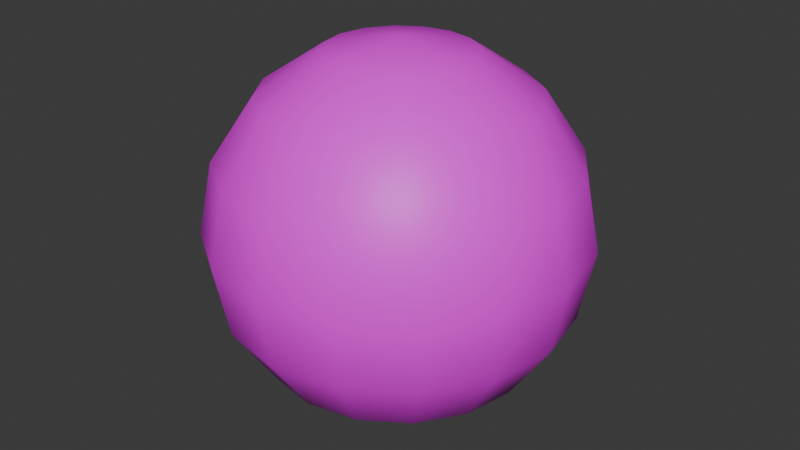 # Source: Eyeball64.blend  (saved by Blender 4.4.30; exported with 4.5.12 LTS)
import bpy
from mathutils import Matrix  # noqa: F401  (used for matrix-valued properties, if any)

bpy.ops.wm.read_factory_settings(use_empty=True)
scene = bpy.context.scene
scene.name = 'Scene'

# ---- collections
col_collection = bpy.data.collections.new('Collection'); scene.collection.children.link(col_collection)

# ---- images (referenced by path relative to the original .blend; pixels are not part of the script)
import os
ASSET_DIR = os.environ.get("B2B_ASSET_DIR", "")  # directory of the original .blend (textures are referenced by path, not embedded)
HERE = os.path.dirname(os.path.abspath(__file__))  # packed textures are extracted next to this script under _unpacked/

def load_image(name, relpath, width, height, colorspace="sRGB"):
    """Load a texture the original file referenced (path relative to the .blend, or extracted next to this script)."""
    p = next((c for c in (os.path.join(HERE, relpath), os.path.join(ASSET_DIR, relpath)) if relpath and os.path.exists(c)), "")
    if p:
        img = bpy.data.images.load(p, check_existing=True)
        img.name = name
    else:  # same state as the original file: an image datablock whose file is absent (Cycles renders it pink)
        img = bpy.data.images.new(name, width, height)
        img.source = "FILE"
        img.filepath = "//" + (relpath or name)
    img.colorspace_settings.name = colorspace
    return img
img_eyetexture64 = load_image('EyeTexture64', 'EyeTexture64.png', 1024, 1024, 'sRGB')
img_eyebaall64lid = load_image('Eyebaall64Lid', 'missing.png', 64, 64, 'sRGB')

# ---- materials (node trees are filled in below, after node groups)
mat_eyeball64_material = bpy.data.materials.new('Eyeball64 Material')
mat_eyeball64lid_material = bpy.data.materials.new('Eyeball64Lid Material')

# ---- material node trees
mat_eyeball64_material.use_nodes = True; mat_eyeball64_material.node_tree.nodes.clear()
_N = mat_eyeball64_material.node_tree.nodes; _L = mat_eyeball64_material.node_tree.links
n0 = _N.new('ShaderNodeBsdfPrincipled'); n0.name = 'Principled BSDF'; n0.location = (10, 300)
n1 = _N.new('ShaderNodeOutputMaterial'); n1.name = 'Material Output'; n1.location = (300, 300)
n2 = _N.new('ShaderNodeTexImage'); n2.name = 'Image Texture'; n2.location = (-280, 280)
n2.image = img_eyetexture64
_L.new(n0.outputs[0], n1.inputs[0])
_L.new(n2.outputs[0], n0.inputs[0])
n1.is_active_output = True
mat_eyeball64lid_material.use_nodes = True; mat_eyeball64lid_material.node_tree.nodes.clear()
_N = mat_eyeball64lid_material.node_tree.nodes; _L = mat_eyeball64lid_material.node_tree.links
n0 = _N.new('ShaderNodeBsdfPrincipled'); n0.name = 'Principled BSDF'; n0.location = (10, 300)
n1 = _N.new('ShaderNodeOutputMaterial'); n1.name = 'Material Output'; n1.location = (300, 300)
n2 = _N.new('ShaderNodeTexImage'); n2.name = 'Image Texture'; n2.location = (-280, 280)
n2.image = img_eyebaall64lid
_L.new(n0.outputs[0], n1.inputs[0])
_L.new(n2.outputs[0], n0.inputs[0])
n1.is_active_output = True

# ---- world
world_world = bpy.data.worlds.new('World'); scene.world = world_world
world_world.use_nodes = True; world_world.node_tree.nodes.clear()
_N = world_world.node_tree.nodes; _L = world_world.node_tree.links
n0 = _N.new('ShaderNodeOutputWorld'); n0.name = 'World Output'; n0.location = (300, 300)
n1 = _N.new('ShaderNodeBackground'); n1.name = 'Background'; n1.location = (10, 300)
n1.inputs[0].default_value = (0.05088, 0.05088, 0.05088, 1.0)
_L.new(n1.outputs[0], n0.inputs[0])
n0.is_active_output = True
world_world.color = (0.05088, 0.05088, 0.05088)
world_world.sun_shadow_jitter_overblur = 0.0

# ---- meshes
me_sphere = bpy.data.meshes.new('Sphere')
me_sphere.from_pydata([(0.0, 0.9239, 0.3827), (0.0, 1.0, 0.0), (0.0, 0.9239, -0.3827), (0.0, 0.3827, -0.9239), (0.1464, 0.3536, 0.9239), (0.2706, 0.6533, 0.7071), (0.3536, 0.8536, 0.3827), (0.3827, 0.9239, 0.0), (0.3536, 0.8536, -0.3827), (0.2706, 0.6533, -0.7071), (0.1464, 0.3536, -0.9239), (0.2706, 0.2706, 0.9239), (0.5, 0.5, 0.7071), (0.6533, 0.6533, 0.3827), (0.7071, 0.7071, 0.0), (0.6533, 0.6533, -0.3827), (0.5, 0.5, -0.7071), (0.2706, 0.2706, -0.9239), (0.3536, 0.1464, 0.9239), (0.6533, 0.2706, 0.7071), (0.8536, 0.3536, 0.3827), (0.9239, 0.3827, 0.0), (0.8536, 0.3536, -0.3827), (0.6533, 0.2706, -0.7071), (0.3536, 0.1464, -0.9239), (0.3827, -4.47e-08, 0.9239), (0.7071, -8.941e-08, 0.7071), (0.9239, -1.192e-07, 0.3827), (1.0, -1.49e-07, 0.0), (0.9239, -1.192e-07, -0.3827), (0.7071, -8.941e-08, -0.7071), (0.3827, -4.47e-08, -0.9239), (0.3536, -0.1464, 0.9239), (0.6533, -0.2706, 0.7071), (0.8536, -0.3536, 0.3827), (0.9239, -0.3827, 0.0), (0.8536, -0.3536, -0.3827), (0.6533, -0.2706, -0.7071), (0.3536, -0.1464, -0.9239), (0.2706, -0.2706, 0.9239), (0.5, -0.5, 0.7071), (0.6533, -0.6533, 0.3827), (0.7071, -0.7071, 0.0), (0.6533, -0.6533, -0.3827), (0.5, -0.5, -0.7071), (0.2706, -0.2706, -0.9239), (0.1464, -0.3536, 0.9239), (0.2706, -0.6533, 0.7071), (0.3536, -0.8536, 0.3827), (0.3827, -0.9239, 0.0), (0.3536, -0.8536, -0.3827), (0.2706, -0.6533, -0.7071), (0.1464, -0.3536, -0.9239), (-1.192e-07, -0.3827, 0.9239), (-2.235e-07, -0.7071, 0.7071), (-2.384e-07, -0.9239, 0.3827), (-3.576e-07, -1.0, 0.0), (-2.384e-07, -0.9239, -0.3827), (-2.235e-07, -0.7071, -0.7071), (-1.192e-07, -0.3827, -0.9239), (0.0, 0.0, -1.0), (0.0, 0.0, 1.0), (-0.1464, -0.3536, 0.9239), (-0.2706, -0.6533, 0.7071), (-0.3536, -0.8536, 0.3827), (-0.3827, -0.9239, 0.0), (-0.3536, -0.8536, -0.3827), (-0.2706, -0.6533, -0.7071), (-0.1464, -0.3536, -0.9239), (-0.2706, -0.2706, 0.9239), (-0.5, -0.5, 0.7071), (-0.6533, -0.6533, 0.3827), (-0.7071, -0.7071, 0.0), (-0.6533, -0.6533, -0.3827), (-0.5, -0.5, -0.7071), (-0.2706, -0.2706, -0.9239), (-0.3536, -0.1464, 0.9239), (-0.6533, -0.2706, 0.7071), (-0.8536, -0.3536, 0.3827), (-0.9239, -0.3827, 0.0), (-0.8536, -0.3536, -0.3827), (-0.6533, -0.2706, -0.7071), (-0.3536, -0.1464, -0.9239), (-0.3827, 1.788e-07, 0.9239), (-0.7071, 3.278e-07, 0.7071), (-0.9239, 3.576e-07, 0.3827), (-1.0, 5.066e-07, 0.0), (-0.9239, 3.576e-07, -0.3827), (-0.7071, 3.278e-07, -0.7071), (-0.3827, 1.788e-07, -0.9239), (-0.3536, 0.1464, 0.9239), (-0.6533, 0.2706, 0.7071), (-0.8536, 0.3536, 0.3827), (-0.9239, 0.3827, 0.0), (-0.8536, 0.3536, -0.3827), (-0.6533, 0.2706, -0.7071), (-0.3536, 0.1464, -0.9239), (-0.2706, 0.2706, 0.9239), (-0.5, 0.5, 0.7071), (-0.6533, 0.6533, 0.3827), (-0.7071, 0.7071, 0.0), (-0.6533, 0.6533, -0.3827), (-0.5, 0.5, -0.7071), (-0.2706, 0.2706, -0.9239), (-0.1464, 0.3536, 0.9239), (-0.2706, 0.6533, 0.7071), (-0.3536, 0.8536, 0.3827), (-0.3827, 0.9239, 0.0), (-0.3536, 0.8536, -0.3827), (-0.2706, 0.6533, -0.7071), (-0.1464, 0.3536, -0.9239), (2.384e-07, 0.3827, 0.9239), (4.47e-07, 0.7071, 0.7071), (4.47e-07, 0.7071, -0.7071)], [], [(112, 111, 4, 5), (3, 113, 9, 10), (2, 1, 7, 8), (0, 112, 5, 6), (111, 61, 4), (60, 3, 10), (113, 2, 8, 9), (1, 0, 6, 7), (8, 7, 14, 15), (6, 5, 12, 13), (4, 61, 11), (60, 10, 17), (9, 8, 15, 16), (7, 6, 13, 14), (5, 4, 11, 12), (10, 9, 16, 17), (60, 17, 24), (16, 15, 22, 23), (14, 13, 20, 21), (12, 11, 18, 19), (17, 16, 23, 24), (15, 14, 21, 22), (13, 12, 19, 20), (11, 61, 18), (21, 20, 27, 28), (19, 18, 25, 26), (24, 23, 30, 31), (22, 21, 28, 29), (20, 19, 26, 27), (18, 61, 25), (60, 24, 31), (23, 22, 29, 30), (31, 30, 37, 38), (29, 28, 35, 36), (27, 26, 33, 34), (25, 61, 32), (60, 31, 38), (30, 29, 36, 37), (28, 27, 34, 35), (26, 25, 32, 33), (34, 33, 40, 41), (32, 61, 39), (60, 38, 45), (37, 36, 43, 44), (35, 34, 41, 42), (33, 32, 39, 40), (38, 37, 44, 45), (36, 35, 42, 43), (60, 45, 52), (44, 43, 50, 51), (42, 41, 48, 49), (40, 39, 46, 47), (45, 44, 51, 52), (43, 42, 49, 50), (41, 40, 47, 48), (39, 61, 46), (47, 46, 53, 54), (52, 51, 58, 59), (50, 49, 56, 57), (48, 47, 54, 55), (46, 61, 53), (60, 52, 59), (51, 50, 57, 58), (49, 48, 55, 56), (59, 58, 67, 68), (57, 56, 65, 66), (55, 54, 63, 64), (53, 61, 62), (60, 59, 68), (58, 57, 66, 67), (56, 55, 64, 65), (54, 53, 62, 63), (62, 61, 69), (60, 68, 75), (67, 66, 73, 74), (65, 64, 71, 72), (63, 62, 69, 70), (68, 67, 74, 75), (66, 65, 72, 73), (64, 63, 70, 71), (74, 73, 80, 81), (72, 71, 78, 79), (70, 69, 76, 77), (75, 74, 81, 82), (73, 72, 79, 80), (71, 70, 77, 78), (69, 61, 76), (60, 75, 82), (82, 81, 88, 89), (80, 79, 86, 87), (78, 77, 84, 85), (76, 61, 83), (60, 82, 89), (81, 80, 87, 88), (79, 78, 85, 86), (77, 76, 83, 84), (87, 86, 93, 94), (85, 84, 91, 92), (83, 61, 90), (60, 89, 96), (88, 87, 94, 95), (86, 85, 92, 93), (84, 83, 90, 91), (89, 88, 95, 96), (60, 96, 103), (95, 94, 101, 102), (93, 92, 99, 100), (91, 90, 97, 98), (96, 95, 102, 103), (94, 93, 100, 101), (92, 91, 98, 99), (90, 61, 97), (100, 99, 106, 107), (98, 97, 104, 105), (103, 102, 109, 110), (101, 100, 107, 108), (99, 98, 105, 106), (97, 61, 104), (60, 103, 110), (102, 101, 108, 109), (110, 109, 113, 3), (108, 107, 1, 2), (106, 105, 112, 0), (104, 61, 111), (60, 110, 3), (109, 108, 2, 113), (107, 106, 0, 1), (105, 104, 111, 112)])
me_sphere.polygons.foreach_set('use_smooth', [True] * 128)
me_sphere.polygons.foreach_set('material_index', [0, 1, 1, 1, 0, 1, 1, 1, 1, 1, 0, 1, 1, 1, 0, 1, 1, 1, 1, 0, 1, 1, 1, 0, 1, 0, 1, 1, 1, 0, 1, 1, 1, 1, 1, 0, 1, 1, 1, 0, 1, 0, 1, 1, 1, 0, 1, 1, 1, 1, 1, 0, 1, 1, 1, 0, 0, 1, 1, 1, 0, 1, 1, 1, 1, 1, 1, 0, 1, 1, 1, 0, 0, 1, 1, 1, 0, 1, 1, 1, 1, 1, 0, 1, 1, 1, 0, 1, 1, 1, 1, 0, 1, 1, 1, 0, 1, 1, 0, 1, 1, 1, 0, 1, 1, 1, 1, 0, 1, 1, 1, 0, 1, 0, 1, 1, 1, 0, 1, 1, 1, 1, 1, 0, 1, 1, 1, 0])
_uv = me_sphere.uv_layers.new(name='UVMap')
_uv.uv.foreach_set('vector', [0.5, 1.0, 0.5, 0.7706, 0.6036, 0.75, 0.6913, 0.9619, 0.5, 0.3262, 0.5, 0.1683, 0.5923, 0.206, 0.5364, 0.3407, 0.5, 0.03042, 1.0, 0.09105, 0.8543, 0.1532, 0.7109, 0.1285, 1.0, 0.2013, 1.0, 0.3043, 0.958, 0.3211, 0.9234, 0.2323, 0.5, 0.7706, 0.5, 0.5, 0.6036, 0.75, 0.5, 0.5, 0.5, 0.3262, 0.5364, 0.3407, 0.5, 0.1683, 0.5, 0.03042, 0.7109, 0.1285, 0.5923, 0.206, 1.0, 0.09105, 1.0, 0.2013, 0.9234, 0.2323, 0.8543, 0.1532, 0.7109, 0.1285, 0.8543, 0.1532, 0.8127, 0.2627, 0.7286, 0.2514, 0.9234, 0.2323, 0.958, 0.3211, 0.9263, 0.3663, 0.8778, 0.3068, 0.6036, 0.75, 0.5, 0.5, 0.6913, 0.6913, 0.5, 0.5, 0.5364, 0.3407, 0.5646, 0.3803, 0.5923, 0.206, 0.7109, 0.1285, 0.7286, 0.2514, 0.6401, 0.2909, 0.8543, 0.1532, 0.9234, 0.2323, 0.8778, 0.3068, 0.8127, 0.2627, 0.6913, 0.9619, 0.6036, 0.75, 0.6913, 0.6913, 0.8536, 0.8536, 0.5364, 0.3407, 0.5923, 0.206, 0.6401, 0.2909, 0.5646, 0.3803, 0.5, 0.5, 0.5646, 0.3803, 0.5814, 0.4363, 0.6401, 0.2909, 0.7286, 0.2514, 0.7335, 0.3756, 0.6603, 0.3928, 0.8127, 0.2627, 0.8778, 0.3068, 0.8567, 0.4001, 0.7991, 0.3803, 0.8536, 0.8536, 0.6913, 0.6913, 0.75, 0.6036, 0.9619, 0.6913, 0.5646, 0.3803, 0.6401, 0.2909, 0.6603, 0.3928, 0.5814, 0.4363, 0.7286, 0.2514, 0.8127, 0.2627, 0.7991, 0.3803, 0.7335, 0.3756, 0.8778, 0.3068, 0.9263, 0.3663, 0.908, 0.4291, 0.8567, 0.4001, 0.6913, 0.6913, 0.5, 0.5, 0.75, 0.6036, 0.7991, 0.3803, 0.8567, 0.4001, 0.8506, 0.5, 0.7955, 0.5, 0.9619, 0.6913, 0.75, 0.6036, 0.7706, 0.5, 1.0, 0.5, 0.5814, 0.4363, 0.6603, 0.3928, 0.6659, 0.5, 0.5869, 0.5, 0.7335, 0.3756, 0.7991, 0.3803, 0.7955, 0.5, 0.7348, 0.5, 0.8567, 0.4001, 0.908, 0.4291, 0.9021, 0.5, 0.8506, 0.5, 0.75, 0.6036, 0.5, 0.5, 0.7706, 0.5, 0.5, 0.5, 0.5814, 0.4363, 0.5869, 0.5, 0.6603, 0.3928, 0.7335, 0.3756, 0.7348, 0.5, 0.6659, 0.5, 0.5869, 0.5, 0.6659, 0.5, 0.6603, 0.6072, 0.5814, 0.5637, 0.7348, 0.5, 0.7955, 0.5, 0.7991, 0.6197, 0.7335, 0.6244, 0.8506, 0.5, 0.9021, 0.5, 0.908, 0.5709, 0.8567, 0.5999, 0.7706, 0.5, 0.5, 0.5, 0.75, 0.3964, 0.5, 0.5, 0.5869, 0.5, 0.5814, 0.5637, 0.6659, 0.5, 0.7348, 0.5, 0.7335, 0.6244, 0.6603, 0.6072, 0.7955, 0.5, 0.8506, 0.5, 0.8567, 0.5999, 0.7991, 0.6197, 1.0, 0.5, 0.7706, 0.5, 0.75, 0.3964, 0.9619, 0.3087, 0.8567, 0.5999, 0.908, 0.5709, 0.9263, 0.6337, 0.8778, 0.6932, 0.75, 0.3964, 0.5, 0.5, 0.6913, 0.3087, 0.5, 0.5, 0.5814, 0.5637, 0.5646, 0.6197, 0.6603, 0.6072, 0.7335, 0.6244, 0.7286, 0.7486, 0.6401, 0.7091, 0.7991, 0.6197, 0.8567, 0.5999, 0.8778, 0.6932, 0.8127, 0.7373, 0.9619, 0.3087, 0.75, 0.3964, 0.6913, 0.3087, 0.8536, 0.1464, 0.5814, 0.5637, 0.6603, 0.6072, 0.6401, 0.7091, 0.5646, 0.6197, 0.7335, 0.6244, 0.7991, 0.6197, 0.8127, 0.7373, 0.7286, 0.7486, 0.5, 0.5, 0.5646, 0.6197, 0.5364, 0.6593, 0.6401, 0.7091, 0.7286, 0.7486, 0.7109, 0.8715, 0.5923, 0.794, 0.8127, 0.7373, 0.8778, 0.6932, 0.9234, 0.7677, 0.8543, 0.8468, 0.8536, 0.1464, 0.6913, 0.3087, 0.6036, 0.25, 0.6913, 0.03806, 0.5646, 0.6197, 0.6401, 0.7091, 0.5923, 0.794, 0.5364, 0.6593, 0.7286, 0.7486, 0.8127, 0.7373, 0.8543, 0.8468, 0.7109, 0.8715, 0.8778, 0.6932, 0.9263, 0.6337, 0.958, 0.6789, 0.9234, 0.7677, 0.6913, 0.3087, 0.5, 0.5, 0.6036, 0.25, 0.6913, 0.03806, 0.6036, 0.25, 0.5, 0.2294, 0.5, -5.96e-08, 0.5364, 0.6593, 0.5923, 0.794, 0.5, 0.8317, 0.5, 0.6738, 0.7109, 0.8715, 0.8543, 0.8468, 1.0, 0.9089, 0.5, 0.9696, 0.9234, 0.7677, 0.958, 0.6789, 1.0, 0.6957, 1.0, 0.7987, 0.6036, 0.25, 0.5, 0.5, 0.5, 0.2294, 0.5, 0.5, 0.5364, 0.6593, 0.5, 0.6738, 0.5923, 0.794, 0.7109, 0.8715, 0.5, 0.9696, 0.5, 0.8317, 0.8543, 0.8468, 0.9234, 0.7677, 1.0, 0.7987, 1.0, 0.9089, 0.5, 0.6738, 0.5, 0.8317, 0.4077, 0.794, 0.4636, 0.6593, 0.5, 0.9696, 0.0, 0.9089, 0.1457, 0.8468, 0.2891, 0.8715, 0.0, 0.7987, 0.0, 0.6957, 0.04201, 0.6789, 0.07662, 0.7677, 0.5, 0.2294, 0.5, 0.5, 0.3964, 0.25, 0.5, 0.5, 0.5, 0.6738, 0.4636, 0.6593, 0.5, 0.8317, 0.5, 0.9696, 0.2891, 0.8715, 0.4077, 0.794, 0.0, 0.9089, 0.0, 0.7987, 0.07662, 0.7677, 0.1457, 0.8468, 0.5, -5.96e-08, 0.5, 0.2294, 0.3964, 0.25, 0.3087, 0.03806, 0.3964, 0.25, 0.5, 0.5, 0.3087, 0.3087, 0.5, 0.5, 0.4636, 0.6593, 0.4354, 0.6197, 0.4077, 0.794, 0.2891, 0.8715, 0.2714, 0.7486, 0.3599, 0.7091, 0.1457, 0.8468, 0.07662, 0.7677, 0.1222, 0.6932, 0.1873, 0.7373, 0.3087, 0.03806, 0.3964, 0.25, 0.3087, 0.3087, 0.1464, 0.1464, 0.4636, 0.6593, 0.4077, 0.794, 0.3599, 0.7091, 0.4354, 0.6197, 0.2891, 0.8715, 0.1457, 0.8468, 0.1873, 0.7373, 0.2714, 0.7486, 0.07662, 0.7677, 0.04201, 0.6789, 0.07371, 0.6337, 0.1222, 0.6932, 0.3599, 0.7091, 0.2714, 0.7486, 0.2665, 0.6244, 0.3397, 0.6072, 0.1873, 0.7373, 0.1222, 0.6932, 0.1433, 0.5999, 0.2009, 0.6197, 0.1464, 0.1464, 0.3087, 0.3087, 0.25, 0.3964, 0.03806, 0.3087, 0.4354, 0.6197, 0.3599, 0.7091, 0.3397, 0.6072, 0.4186, 0.5637, 0.2714, 0.7486, 0.1873, 0.7373, 0.2009, 0.6197, 0.2665, 0.6244, 0.1222, 0.6932, 0.07371, 0.6337, 0.09201, 0.5709, 0.1433, 0.5999, 0.3087, 0.3087, 0.5, 0.5, 0.25, 0.3964, 0.5, 0.5, 0.4354, 0.6197, 0.4186, 0.5637, 0.4186, 0.5637, 0.3397, 0.6072, 0.3341, 0.5, 0.4131, 0.5, 0.2665, 0.6244, 0.2009, 0.6197, 0.2045, 0.5, 0.2652, 0.5, 0.1433, 0.5999, 0.09201, 0.5709, 0.09786, 0.5, 0.1494, 0.5, 0.25, 0.3964, 0.5, 0.5, 0.2294, 0.5, 0.5, 0.5, 0.4186, 0.5637, 0.4131, 0.5, 0.3397, 0.6072, 0.2665, 0.6244, 0.2652, 0.5, 0.3341, 0.5, 0.2009, 0.6197, 0.1433, 0.5999, 0.1494, 0.5, 0.2045, 0.5, 0.03806, 0.3087, 0.25, 0.3964, 0.2294, 0.5, 2.98e-08, 0.5, 0.2652, 0.5, 0.2045, 0.5, 0.2009, 0.3803, 0.2665, 0.3756, 0.1494, 0.5, 0.09786, 0.5, 0.09201, 0.4291, 0.1433, 0.4001, 0.2294, 0.5, 0.5, 0.5, 0.25, 0.6036, 0.5, 0.5, 0.4131, 0.5, 0.4186, 0.4363, 0.3341, 0.5, 0.2652, 0.5, 0.2665, 0.3756, 0.3397, 0.3928, 0.2045, 0.5, 0.1494, 0.5, 0.1433, 0.4001, 0.2009, 0.3803, 2.98e-08, 0.5, 0.2294, 0.5, 0.25, 0.6036, 0.03806, 0.6913, 0.4131, 0.5, 0.3341, 0.5, 0.3397, 0.3928, 0.4186, 0.4363, 0.5, 0.5, 0.4186, 0.4363, 0.4354, 0.3803, 0.3397, 0.3928, 0.2665, 0.3756, 0.2714, 0.2514, 0.3599, 0.2909, 0.2009, 0.3803, 0.1433, 0.4001, 0.1222, 0.3068, 0.1873, 0.2627, 0.03806, 0.6913, 0.25, 0.6036, 0.3087, 0.6913, 0.1464, 0.8536, 0.4186, 0.4363, 0.3397, 0.3928, 0.3599, 0.2909, 0.4354, 0.3803, 0.2665, 0.3756, 0.2009, 0.3803, 0.1873, 0.2627, 0.2714, 0.2514, 0.1433, 0.4001, 0.09201, 0.4291, 0.07371, 0.3663, 0.1222, 0.3068, 0.25, 0.6036, 0.5, 0.5, 0.3087, 0.6913, 0.1873, 0.2627, 0.1222, 0.3068, 0.07662, 0.2323, 0.1457, 0.1532, 0.1464, 0.8536, 0.3087, 0.6913, 0.3964, 0.75, 0.3087, 0.9619, 0.4354, 0.3803, 0.3599, 0.2909, 0.4077, 0.206, 0.4636, 0.3407, 0.2714, 0.2514, 0.1873, 0.2627, 0.1457, 0.1532, 0.2891, 0.1285, 0.1222, 0.3068, 0.07371, 0.3663, 0.04201, 0.3211, 0.07662, 0.2323, 0.3087, 0.6913, 0.5, 0.5, 0.3964, 0.75, 0.5, 0.5, 0.4354, 0.3803, 0.4636, 0.3407, 0.3599, 0.2909, 0.2714, 0.2514, 0.2891, 0.1285, 0.4077, 0.206, 0.4636, 0.3407, 0.4077, 0.206, 0.5, 0.1683, 0.5, 0.3262, 0.2891, 0.1285, 0.1457, 0.1532, 0.0, 0.09105, 0.5, 0.03042, 0.07662, 0.2323, 0.04201, 0.3211, 0.0, 0.3043, 0.0, 0.2013, 0.3964, 0.75, 0.5, 0.5, 0.5, 0.7706, 0.5, 0.5, 0.4636, 0.3407, 0.5, 0.3262, 0.4077, 0.206, 0.2891, 0.1285, 0.5, 0.03042, 0.5, 0.1683, 0.1457, 0.1532, 0.07662, 0.2323, 0.0, 0.2013, 0.0, 0.09105, 0.3087, 0.9619, 0.3964, 0.75, 0.5, 0.7706, 0.5, 1.0])
me_sphere.materials.append(mat_eyeball64_material)
me_sphere.materials.append(mat_eyeball64lid_material)
me_sphere.update()

# ---- objects
ob_eyeball64 = bpy.data.objects.new('Eyeball64', me_sphere)

# ---- transforms, parenting, visibility, modifiers, constraints
ob_eyeball64.location = (0.0, 0.0, 0.0)

# ---- collection membership
col_collection.objects.link(ob_eyeball64)

# ---- scene / render settings (as saved in the file)
scene.frame_start = 1; scene.frame_end = 250; scene.frame_set(1)
scene.render.engine = 'BLENDER_EEVEE_NEXT'
bpy.context.view_layer.update()

# ---- added for rendering (the .blend has no active camera and no usable light): camera, sun
cam_auto = bpy.data.cameras.new('AutoCamera')
cam_auto.lens = 50.0
cam_auto.sensor_width = 36.0
cam_auto.clip_end = 1000.0
ob_auto_camera = bpy.data.objects.new('AutoCamera', cam_auto)
scene.collection.objects.link(ob_auto_camera)
ob_auto_camera.location = (3.20507, -3.84609, 2.56406)
ob_auto_camera.rotation_euler = (1.09748, -7.21219e-08, 0.694738)
scene.camera = ob_auto_camera
light_auto_sun = bpy.data.lights.new('AutoSun', 'SUN')
light_auto_sun.energy = 3.0
light_auto_sun.angle = 0.0523599
ob_auto_sun = bpy.data.objects.new('AutoSun', light_auto_sun)
scene.collection.objects.link(ob_auto_sun)
ob_auto_sun.rotation_euler = (0.872665, 0.174533, 0.523599)
bpy.context.view_layer.update()
